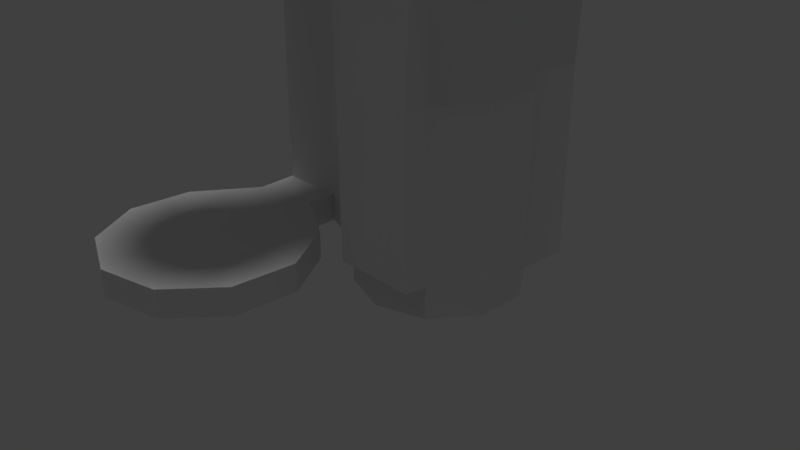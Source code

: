 # Source: coffeeMaker.blend  (saved by Blender 2.78.0; exported with 4.5.12 LTS)
import bpy
from mathutils import Matrix  # noqa: F401  (used for matrix-valued properties, if any)

bpy.ops.wm.read_factory_settings(use_empty=True)
scene = bpy.context.scene
scene.name = 'Scene'

# ---- collections
col_collection_1 = bpy.data.collections.new('Collection 1'); scene.collection.children.link(col_collection_1)

# ---- materials (node trees are filled in below, after node groups)
mat_makercolor = bpy.data.materials.new('MakerColor')
mat_makercolor.alpha_threshold = 0.0
mat_makercolor.use_transparent_shadow = False
mat_makercolor.roughness = 0.5

# ---- material node trees

# ---- world
world_world = bpy.data.worlds.new('World'); scene.world = world_world
world_world.color = (0.05088, 0.05088, 0.05088)
world_world.use_sun_shadow = False
world_world.sun_shadow_jitter_overblur = 0.0
world_world.cycles.sampling_method = 'MANUAL'

# ---- cameras
cam_camera = bpy.data.cameras.new('Camera')
cam_camera.clip_end = 100.0
cam_camera.lens = 35.0
cam_camera.sensor_width = 32.0
cam_camera.sensor_height = 18.0
cam_camera.ortho_scale = 7.314
cam_camera.dof.focus_distance = 0.0
cam_camera.dof.aperture_fstop = 128.0

# ---- lights
light_hemi = bpy.data.lights.new('Hemi', 'SUN')
light_hemi.transmission_factor = 0.0
light_hemi.angle = 0.1993
light_hemi.energy = 1.0
light_hemi.shadow_buffer_clip_start = 0.5
light_hemi.shadow_soft_size = 0.1
light_hemi.shadow_cascade_max_distance = 1000.0

# ---- meshes
me_sphere = bpy.data.meshes.new('Sphere')
me_sphere.from_pydata([(0.06796, -4.46, 1.659), (0.06796, -5.039, -0.8924), (0.06796, -5.117, -1.217), (0.06796, -5.173, -1.49), (0.06796, -5.913, -1.459), (0.06796, -5.913, 1.656), (0.922, -4.737, 1.659), (0.8781, -4.645, 0.919), (0.7326, -4.998, -0.127), (0.6557, -5.104, -0.5097), (0.5816, -5.206, -0.8924), (0.5356, -5.269, -1.217), (0.5027, -5.315, -1.49), (1.45, -5.464, 1.659), (1.342, -5.284, 0.919), (1.143, -5.563, -0.127), (1.019, -5.604, -0.5097), (0.899, -5.643, -0.8924), (0.8246, -5.667, -1.217), (0.7714, -5.684, -1.49), (1.45, -6.362, 1.659), (1.387, -6.342, 0.8824), (1.143, -6.262, -0.127), (1.019, -6.222, -0.5097), (0.899, -6.183, -0.8924), (0.8246, -6.159, -1.217), (0.7714, -6.141, -1.49), (0.922, -7.088, 1.659), (0.8832, -7.035, 0.8824), (0.7326, -6.828, -0.127), (0.6557, -6.722, -0.5097), (0.5816, -6.62, -0.8924), (0.5356, -6.557, -1.217), (0.5027, -6.511, -1.49), (0.06796, -7.366, 1.659), (0.06796, -7.3, 0.8824), (0.06796, -7.044, -0.127), (0.06796, -6.913, -0.5097), (0.06796, -6.787, -0.8924), (0.06796, -6.708, -1.217), (0.06796, -6.653, -1.49), (-0.7861, -7.088, 1.659), (-0.7473, -7.035, 0.8824), (-0.5967, -6.828, -0.127), (-0.5198, -6.722, -0.5097), (-0.4456, -6.62, -0.8924), (-0.3997, -6.557, -1.217), (-0.3668, -6.511, -1.49), (-1.314, -6.362, 1.659), (-1.251, -6.342, 0.8824), (-1.007, -6.262, -0.127), (-0.8831, -6.222, -0.5097), (-0.7631, -6.183, -0.8924), (-0.6887, -6.159, -1.217), (-0.6355, -6.141, -1.49), (-1.314, -5.464, 1.659), (-1.251, -5.484, 0.8824), (-1.007, -5.563, -0.127), (-0.8831, -5.604, -0.5097), (-0.7631, -5.643, -0.8924), (-0.6887, -5.667, -1.217), (-0.6355, -5.684, -1.49), (-0.7861, -4.737, 1.659), (-0.7473, -4.791, 0.8824), (-0.5967, -4.998, -0.127), (-0.5198, -5.104, -0.5097), (-0.4456, -5.206, -0.8924), (-0.3997, -5.269, -1.217), (-0.3668, -5.315, -1.49), (0.06796, -4.526, 0.8824), (0.06796, -4.782, -0.127), (0.06796, -4.913, -0.5097), (1.985, -2.97, 0.9555), (1.985, -3.09, -2.228), (1.985, -3.155, -5.829), (1.985, -4.139, 0.9625), (2.672, -3.193, 0.9555), (2.645, -3.229, -0.2342), (2.602, -3.29, -1.187), (2.572, -3.33, -2.1), (2.601, -3.29, -2.228), (2.561, -3.345, -3.5), (2.563, -3.343, -5.829), (3.096, -3.778, 0.9555), (3.054, -3.792, -0.2342), (2.983, -3.815, -1.187), (2.936, -3.83, -2.1), (2.983, -3.815, -2.228), (2.918, -3.836, -3.5), (2.92, -3.835, -5.829), (3.096, -4.5, 0.9555), (3.054, -4.486, -0.2342), (2.983, -4.463, -1.187), (2.936, -4.448, -2.1), (2.983, -4.463, -2.228), (2.918, -4.442, -3.5), (2.92, -4.443, -5.829), (2.672, -5.085, 0.9555), (2.645, -5.049, -0.2342), (2.602, -4.988, -1.187), (2.572, -4.948, -2.1), (2.601, -4.988, -2.228), (2.561, -4.933, -3.5), (2.563, -4.935, -5.829), (1.985, -5.308, 0.9555), (1.985, -5.263, -0.2342), (1.985, -5.189, -1.187), (1.985, -5.139, -2.1), (1.985, -5.188, -2.228), (1.985, -5.123, -5.829), (1.324, -5.049, -0.2342), (1.367, -4.988, -1.187), (1.397, -4.948, -2.1), (1.368, -4.988, -2.228), (1.408, -4.933, -3.5), (1.406, -4.935, -5.829), (0.9152, -4.486, -0.2342), (0.9861, -4.463, -1.187), (1.033, -4.448, -2.1), (0.9865, -4.463, -2.228), (1.052, -4.442, -3.5), (1.049, -4.443, -5.829), (0.8729, -3.778, 0.9555), (0.9152, -3.792, -0.2342), (0.9861, -3.815, -1.187), (1.033, -3.83, -2.1), (0.9865, -3.815, -2.228), (1.052, -3.836, -3.5), (1.049, -3.835, -5.829), (1.298, -3.193, 0.9555), (1.324, -3.229, -0.2342), (1.367, -3.29, -1.187), (1.397, -3.33, -2.1), (1.368, -3.29, -2.228), (1.408, -3.345, -3.5), (1.406, -3.343, -5.829), (1.985, -3.015, -0.2342), (1.985, -3.089, -1.187), (1.985, -3.139, -2.1), (1.985, -2.638, -2.235), (1.985, -2.682, -3.533), (1.985, -2.655, -5.862), (2.601, -2.679, -2.212), (2.561, -2.686, -3.533), (2.563, -2.659, -5.862), (1.368, -2.679, -2.253), (1.408, -2.686, -3.533), (1.406, -2.671, -5.862), (0.08178, -3.695, 1.684), (-0.7723, -3.694, 1.684), (-0.7335, -4.076, 0.9077), (0.08178, -4.042, 0.9077), (0.07586, -3.446, 1.608), (-0.7782, -3.446, 1.608), (-0.7476, -3.077, 0.8908), (0.0677, -3.043, 0.8908), (0.07324, -3.316, 1.494), (-0.7808, -3.316, 1.494), (-0.7297, -4.166, -5.45), (0.06985, -3.094, -2.146), (0.07135, -3.222, 1.385), (-0.7827, -3.222, 1.385), (0.08554, -4.132, -5.45), (-0.7454, -3.128, -2.146), (0.06994, -3.136, 1.273), (-0.7841, -3.136, 1.273), (-0.7438, -3.166, -5.467), (0.08393, -4.093, -2.13), (0.0677, -3.066, 1.127), (-0.7864, -3.066, 1.127), (0.8389, -3.121, -5.467), (-0.7313, -4.127, -2.13), (-0.7295, -4.172, -5.818), (0.0858, -4.138, -5.818), (-0.7436, -3.173, -5.835), (0.8392, -3.128, -5.834), (0.04897, -2.595, -2.154), (-0.7663, -2.629, -2.154), (-0.7647, -2.667, -5.474), (0.05057, -2.633, -5.474), (-0.7644, -2.674, -5.842), (0.05083, -2.64, -5.842), (-0.6864, -4.684, -5.441), (0.1117, -4.514, -5.441), (-0.6851, -4.69, -5.809), (0.113, -4.52, -5.809), (0.05955, -5.135, -5.446), (0.5135, -5.316, -5.446), (0.8252, -4.94, -5.433), (0.8252, -4.94, -5.785), (0.7748, -5.728, -5.446), (1.248, -5.607, -5.433), (1.248, -5.607, -5.785), (0.7437, -6.216, -5.446), (1.198, -6.396, -5.433), (1.198, -6.396, -5.785), (0.4321, -6.592, -5.446), (0.6934, -7.004, -5.433), (0.6934, -7.004, -5.785), (0.009214, -5.924, -5.438), (-0.04112, -6.713, -5.446), (-0.07222, -7.2, -5.433), (-0.07222, -7.2, -5.785), (-0.4951, -6.532, -5.446), (-0.8067, -6.909, -5.433), (-0.8067, -6.909, -5.785), (-0.7564, -6.12, -5.446), (-1.23, -6.241, -5.433), (-1.23, -6.241, -5.785), (-0.7253, -5.632, -5.446), (-1.179, -5.452, -5.433), (-1.179, -5.452, -5.785), (-0.4136, -5.256, -5.446), (2.562, -3.344, -5.449), (1.407, -3.344, -5.449), (0.06852, -3.062, -0.2715), (-0.7327, -4.096, -0.2546), (1.407, -2.674, -5.482), (0.8492, -3.684, 1.685), (2.92, -3.835, -5.449), (2.92, -4.443, -5.449), (2.562, -4.934, -5.449), (1.985, -5.122, -5.449), (1.407, -4.934, -5.449), (1.049, -4.443, -5.449), (1.049, -3.835, -5.449), (1.985, -2.659, -5.482), (2.562, -2.663, -5.482), (0.08261, -4.062, -0.2546), (0.8433, -3.435, 1.608), (0.974, -4.467, -1.164), (0.8407, -3.305, 1.494), (0.8388, -3.211, 1.385), (0.06918, -3.078, -1.206), (0.8374, -3.125, 1.273), (0.8352, -3.055, 1.127), (-0.732, -4.112, -1.189), (0.08327, -4.077, -1.189), (-0.7307, -4.143, -3.47), (-0.7468, -3.096, -0.2715), (0.08458, -4.109, -3.47), (-0.7454, -3.13, -2.268), (-0.7313, -4.129, -2.251), (0.06991, -3.095, -2.268), (0.08399, -4.095, -2.251), (-0.7662, -2.631, -2.275), (0.04903, -2.596, -2.275), (1.369, -3.292, -2.346), (1.369, -2.679, -2.372), (-0.7461, -3.112, -1.206), (1.166, -3.226, -3.462), (-0.7448, -3.144, -3.487), (-0.7657, -2.645, -3.494), (0.04961, -2.61, -3.494), (1.383, -3.312, -3.528), (2.54, -5.178, -2.232), (2.515, -5.18, -3.504), (1.985, -5.173, -2.232), (1.985, -5.18, -3.504), (1.47, -5.179, -2.232), (1.502, -5.182, -3.504), (2.512, -5.18, -5.453), (1.985, -5.178, -5.453), (1.518, -5.179, -5.453)], [], [(3, 2, 11, 12), (1, 71, 9, 10), (70, 69, 7, 8), (0, 5, 6), (4, 3, 12), (2, 1, 10, 11), (71, 70, 8, 9), (69, 0, 6, 7), (6, 5, 13), (4, 12, 19), (11, 10, 17, 18), (9, 8, 15, 16), (7, 6, 13, 14), (12, 11, 18, 19), (10, 9, 16, 17), (8, 7, 14, 15), (18, 17, 24, 25), (16, 15, 22, 23), (14, 13, 20, 21), (19, 18, 25, 26), (17, 16, 23, 24), (15, 14, 21, 22), (13, 5, 20), (4, 19, 26), (26, 25, 32, 33), (24, 23, 30, 31), (22, 21, 28, 29), (20, 5, 27), (4, 26, 33), (25, 24, 31, 32), (23, 22, 29, 30), (21, 20, 27, 28), (31, 30, 37, 38), (29, 28, 35, 36), (27, 5, 34), (4, 33, 40), (32, 31, 38, 39), (30, 29, 36, 37), (28, 27, 34, 35), (33, 32, 39, 40), (4, 40, 47), (39, 38, 45, 46), (37, 36, 43, 44), (35, 34, 41, 42), (40, 39, 46, 47), (38, 37, 44, 45), (36, 35, 42, 43), (34, 5, 41), (44, 43, 50, 51), (42, 41, 48, 49), (47, 46, 53, 54), (45, 44, 51, 52), (43, 42, 49, 50), (41, 5, 48), (4, 47, 54), (46, 45, 52, 53), (54, 53, 60, 61), (52, 51, 58, 59), (50, 49, 56, 57), (48, 5, 55), (4, 54, 61), (53, 52, 59, 60), (51, 50, 57, 58), (49, 48, 55, 56), (57, 56, 63, 64), (55, 5, 62), (4, 61, 68), (60, 59, 66, 67), (58, 57, 64, 65), (56, 55, 62, 63), (61, 60, 67, 68), (59, 58, 65, 66), (4, 68, 3), (67, 66, 1, 2), (65, 64, 70, 71), (237, 167, 118, 230), (68, 67, 2, 3), (66, 65, 71, 1), (64, 63, 69, 70), (62, 5, 0), (74, 135, 147, 141), (73, 138, 79, 80), (137, 136, 77, 78), (72, 75, 76), (133, 73, 139, 145), (138, 137, 78, 79), (136, 72, 76, 77), (76, 75, 83), (81, 80, 87, 88), (79, 78, 85, 86), (77, 76, 83, 84), (213, 81, 88, 219), (80, 79, 86, 87), (78, 77, 84, 85), (88, 87, 94, 95), (86, 85, 92, 93), (84, 83, 90, 91), (219, 88, 95, 220), (87, 86, 93, 94), (85, 84, 91, 92), (83, 75, 90), (220, 95, 102, 221), (94, 93, 100, 101), (92, 91, 98, 99), (90, 75, 97), (95, 94, 101, 102), (93, 92, 99, 100), (91, 90, 97, 98), (101, 100, 107, 108), (99, 98, 105, 106), (97, 75, 104), (223, 222, 262, 263), (100, 99, 106, 107), (98, 97, 104, 105), (113, 114, 260, 259), (108, 113, 259, 257), (107, 106, 111, 112), (105, 104, 14, 110), (222, 221, 261, 262), (108, 107, 112, 113), (106, 105, 110, 111), (104, 75, 14), (112, 111, 117, 118), (110, 14, 7, 116), (223, 114, 120, 224), (113, 112, 118, 119), (111, 110, 116, 117), (14, 75, 7), (114, 113, 119, 120), (224, 120, 127, 225), (119, 118, 125, 126), (117, 116, 123, 124), (7, 75, 122), (120, 119, 126, 127), (118, 117, 124, 125), (116, 7, 122, 123), (124, 123, 130, 131), (122, 75, 129), (127, 126, 133, 134), (125, 124, 131, 132), (123, 122, 129, 130), (225, 127, 134, 214), (126, 125, 132, 133), (213, 82, 144, 227), (132, 131, 137, 138), (130, 129, 72, 136), (214, 134, 146, 217), (133, 132, 138, 73), (131, 130, 136, 137), (129, 75, 72), (226, 140, 143, 227), (140, 139, 142, 143), (146, 145, 139, 140), (217, 146, 140, 226), (73, 80, 142, 139), (134, 133, 145, 146), (82, 74, 141, 144), (80, 81, 143, 142), (149, 148, 152, 153), (69, 63, 150, 151), (63, 62, 149, 150), (62, 0, 148, 149), (173, 175, 121), (236, 249, 163, 171), (155, 168, 235, 129), (150, 149, 153, 154), (154, 157, 161), (154, 153, 157), (153, 152, 156, 157), (249, 233, 159, 163), (161, 160, 164, 165), (157, 156, 160, 161), (168, 164, 234, 235), (160, 156, 231, 232), (162, 173, 121, 224), (237, 236, 171, 167), (164, 160, 232, 234), (154, 161, 165), (154, 169, 168, 155), (154, 165, 169), (165, 164, 168, 169), (156, 152, 229, 231), (158, 166, 174, 172), (240, 238, 158, 162), (241, 163, 177, 245), (238, 251, 166, 158), (173, 172, 174, 175), (176, 159, 133, 145), (159, 233, 131, 133), (173, 162, 183, 185), (252, 253, 179, 178), (178, 179, 181, 180), (174, 166, 178, 180), (175, 174, 180, 181), (175, 181, 147, 135), (163, 159, 176, 177), (183, 182, 184, 185), (172, 173, 185, 184), (158, 172, 184, 182), (162, 158, 182, 183), (212, 199, 186), (182, 212, 186, 183), (185, 183, 188, 189), (186, 199, 187), (183, 186, 187, 188), (189, 188, 191, 192), (187, 199, 190), (188, 187, 190, 191), (192, 191, 194, 195), (190, 199, 193), (191, 190, 193, 194), (195, 194, 197, 198), (193, 199, 196), (194, 193, 196, 197), (198, 197, 201, 202), (196, 199, 200), (197, 196, 200, 201), (202, 201, 204, 205), (200, 199, 203), (201, 200, 203, 204), (205, 204, 207, 208), (203, 199, 206), (204, 203, 206, 207), (208, 207, 210, 211), (206, 199, 209), (207, 206, 209, 210), (211, 210, 182, 184), (209, 199, 212), (210, 209, 212, 182), (214, 135, 147, 217), (254, 214, 217, 146), (170, 175, 135, 214), (250, 170, 214, 254), (246, 176, 145, 248), (181, 179, 217, 147), (147, 217, 226, 141), (141, 226, 227, 144), (6, 7, 122, 218), (81, 213, 227, 143), (128, 225, 214, 135), (121, 224, 225, 128), (115, 223, 224, 121), (109, 222, 223, 115), (103, 221, 222, 109), (96, 220, 221, 103), (89, 219, 220, 96), (82, 213, 219, 89), (229, 129, 231), (218, 122, 129, 229), (131, 230, 118, 133), (231, 129, 232), (234, 129, 235), (232, 129, 234), (250, 120, 224, 170), (170, 224, 121, 175), (243, 159, 133), (240, 162, 224, 120), (69, 151, 122, 7), (215, 155, 129, 130), (152, 148, 218, 229), (148, 0, 6, 218), (233, 215, 130, 131), (129, 122, 116, 130), (151, 150, 216, 228), (154, 155, 215, 239), (150, 154, 239, 216), (151, 228, 116, 122), (167, 244, 119, 118), (250, 243, 133), (133, 118, 119), (253, 246, 248, 146), (159, 243, 247, 133), (133, 247, 248, 145), (177, 176, 246, 245), (171, 163, 241, 242), (251, 241, 245, 252), (167, 171, 242, 244), (130, 116, 230, 131), (228, 216, 236, 237), (239, 215, 233, 249), (216, 239, 249, 236), (228, 237, 230, 116), (166, 251, 252, 178), (179, 253, 146, 217), (244, 240, 120, 119), (133, 119, 120, 250), (243, 250, 254, 247), (247, 254, 146, 248), (245, 246, 253, 252), (242, 241, 251, 238), (244, 242, 238, 240), (256, 255, 257, 258), (261, 256, 258, 262), (258, 257, 259, 260), (262, 258, 260, 263), (114, 223, 263, 260), (221, 102, 256, 261), (101, 108, 257, 255), (102, 101, 255, 256)])
_uv = me_sphere.uv_layers.new(name='UVMap')
_uv.uv.foreach_set('vector', [0.8829, 0.5801, 0.9013, 0.5808, 0.8903, 0.6146, 0.8759, 0.6031, 0.5917, 0.7889, 0.6054, 0.793, 0.5921, 0.814, 0.5833, 0.8025, 0.6238, 0.7985, 0.6946, 0.8213, 0.6585, 0.8868, 0.6039, 0.8299, 0.1415, 0.6464, 0.1414, 0.6464, 0.1413, 0.6464, 0.8439, 0.5808, 0.8829, 0.5801, 0.8759, 0.6031, 0.583, 0.7863, 0.5917, 0.7889, 0.5833, 0.8025, 0.5779, 0.7955, 0.6054, 0.793, 0.6238, 0.7985, 0.6039, 0.8299, 0.5921, 0.814, 0.9117, 0.08092, 0.9565, 0.08041, 0.9565, 0.132, 0.9138, 0.128, 0.1413, 0.6464, 0.1414, 0.6464, 0.1413, 0.6464, 0.8439, 0.5808, 0.8759, 0.6031, 0.8567, 0.6177, 0.5779, 0.7955, 0.5833, 0.8025, 0.5686, 0.8082, 0.5686, 0.7995, 0.5921, 0.814, 0.6039, 0.8299, 0.5683, 0.842, 0.5687, 0.8225, 0.1412, 0.6464, 0.1413, 0.6464, 0.1413, 0.6464, 0.1413, 0.6464, 0.8759, 0.6031, 0.8903, 0.6146, 0.8616, 0.6354, 0.8567, 0.6177, 0.5833, 0.8025, 0.5921, 0.814, 0.5687, 0.8225, 0.5686, 0.8082, 0.6039, 0.8299, 0.6585, 0.8868, 0.5918, 0.9211, 0.5683, 0.842, 0.5686, 0.7995, 0.5686, 0.8082, 0.5536, 0.8039, 0.5587, 0.7969, 0.5687, 0.8225, 0.5683, 0.842, 0.5344, 0.8299, 0.5454, 0.8152, 0.1413, 0.6464, 0.1413, 0.6464, 0.1413, 0.6464, 0.1413, 0.6464, 0.8567, 0.6177, 0.8616, 0.6354, 0.8261, 0.6354, 0.8326, 0.6182, 0.5686, 0.8082, 0.5687, 0.8225, 0.5454, 0.8152, 0.5536, 0.8039, 0.5683, 0.842, 0.5918, 0.9211, 0.4849, 0.8976, 0.5344, 0.8299, 0.1413, 0.6464, 0.1414, 0.6464, 0.1413, 0.6464, 0.8439, 0.5808, 0.8567, 0.6177, 0.8326, 0.6182, 0.8326, 0.6182, 0.8261, 0.6354, 0.7974, 0.6146, 0.8128, 0.6044, 0.5536, 0.8039, 0.5454, 0.8152, 0.5304, 0.7962, 0.5438, 0.7917, 0.5344, 0.8299, 0.4849, 0.8976, 0.4341, 0.8241, 0.5124, 0.8021, 0.1413, 0.6464, 0.1414, 0.6464, 0.1413, 0.6464, 0.8439, 0.5808, 0.8326, 0.6182, 0.8128, 0.6044, 0.5587, 0.7969, 0.5536, 0.8039, 0.5438, 0.7917, 0.5522, 0.7889, 0.5454, 0.8152, 0.5344, 0.8299, 0.5124, 0.8021, 0.5304, 0.7962, 0.1413, 0.6464, 0.1413, 0.6464, 0.1413, 0.6464, 0.1413, 0.6464, 0.5438, 0.7917, 0.5304, 0.7962, 0.5295, 0.7717, 0.5431, 0.7759, 0.5124, 0.8021, 0.4341, 0.8241, 0.4368, 0.7374, 0.5113, 0.7659, 0.1413, 0.6464, 0.1414, 0.6464, 0.1413, 0.6464, 0.8439, 0.5808, 0.8128, 0.6044, 0.8048, 0.5816, 0.5522, 0.7889, 0.5438, 0.7917, 0.5431, 0.7759, 0.5515, 0.7786, 0.5304, 0.7962, 0.5124, 0.8021, 0.5113, 0.7659, 0.5295, 0.7717, 0.1413, 0.6464, 0.1413, 0.6464, 0.1413, 0.6464, 0.1413, 0.6464, 0.8128, 0.6044, 0.7974, 0.6146, 0.7865, 0.5808, 0.8048, 0.5816, 0.8439, 0.5808, 0.8048, 0.5816, 0.8118, 0.5585, 0.5515, 0.7786, 0.5431, 0.7759, 0.5516, 0.7627, 0.5569, 0.7697, 0.5295, 0.7717, 0.5113, 0.7659, 0.5319, 0.7361, 0.5431, 0.7514, 0.1413, 0.6464, 0.1413, 0.6464, 0.1413, 0.6464, 0.1413, 0.6464, 0.8048, 0.5816, 0.7865, 0.5808, 0.7974, 0.5471, 0.8118, 0.5585, 0.5431, 0.7759, 0.5295, 0.7717, 0.5431, 0.7514, 0.5516, 0.7627, 0.5113, 0.7659, 0.4368, 0.7374, 0.4892, 0.6701, 0.5319, 0.7361, 0.1413, 0.6464, 0.1414, 0.6464, 0.1413, 0.6464, 0.5431, 0.7514, 0.5319, 0.7361, 0.5659, 0.7241, 0.5659, 0.743, 0.1413, 0.6464, 0.1413, 0.6464, 0.1414, 0.6464, 0.1413, 0.6464, 0.8118, 0.5585, 0.7974, 0.5471, 0.8261, 0.5262, 0.8311, 0.544, 0.5516, 0.7627, 0.5431, 0.7514, 0.5659, 0.743, 0.5662, 0.757, 0.5319, 0.7361, 0.4892, 0.6701, 0.5698, 0.6467, 0.5659, 0.7241, 0.1413, 0.6464, 0.1414, 0.6464, 0.1414, 0.6464, 0.8439, 0.5808, 0.8118, 0.5585, 0.8311, 0.544, 0.5569, 0.7697, 0.5516, 0.7627, 0.5662, 0.757, 0.5664, 0.7657, 0.8311, 0.544, 0.8261, 0.5262, 0.8616, 0.5262, 0.8552, 0.5435, 0.5662, 0.757, 0.5659, 0.743, 0.5893, 0.7495, 0.5812, 0.761, 0.5659, 0.7241, 0.5698, 0.6467, 0.6479, 0.6744, 0.6002, 0.7343, 0.1414, 0.6464, 0.1414, 0.6464, 0.1414, 0.6464, 0.8439, 0.5808, 0.8311, 0.544, 0.8552, 0.5435, 0.5664, 0.7657, 0.5662, 0.757, 0.5812, 0.761, 0.5762, 0.768, 0.5659, 0.743, 0.5659, 0.7241, 0.6002, 0.7343, 0.5893, 0.7495, 0.1413, 0.6464, 0.1414, 0.6464, 0.1414, 0.6464, 0.1413, 0.6464, 0.6002, 0.7343, 0.6479, 0.6744, 0.6946, 0.7413, 0.6221, 0.7625, 0.1414, 0.6464, 0.1414, 0.6464, 0.1414, 0.6465, 0.8439, 0.5808, 0.8552, 0.5435, 0.875, 0.5573, 0.5762, 0.768, 0.5812, 0.761, 0.591, 0.7732, 0.5827, 0.7758, 0.5893, 0.7495, 0.6002, 0.7343, 0.6221, 0.7625, 0.6043, 0.7686, 0.1413, 0.6464, 0.1414, 0.6464, 0.1414, 0.6465, 0.1413, 0.6465, 0.8552, 0.5435, 0.8616, 0.5262, 0.8903, 0.5471, 0.875, 0.5573, 0.5812, 0.761, 0.5893, 0.7495, 0.6043, 0.7686, 0.591, 0.7732, 0.8439, 0.5808, 0.875, 0.5573, 0.8829, 0.5801, 0.5827, 0.7758, 0.591, 0.7732, 0.5917, 0.7889, 0.583, 0.7863, 0.6043, 0.7686, 0.6221, 0.7625, 0.6238, 0.7985, 0.6054, 0.793, 0.1301, 0.6548, 0.1103, 0.6778, 0.04742, 0.6063, 0.1258, 0.6393, 0.875, 0.5573, 0.8903, 0.5471, 0.9013, 0.5808, 0.8829, 0.5801, 0.591, 0.7732, 0.6043, 0.7686, 0.6054, 0.793, 0.5917, 0.7889, 0.6221, 0.7625, 0.6946, 0.7413, 0.6946, 0.8213, 0.6238, 0.7985, 0.1414, 0.6465, 0.1414, 0.6464, 0.1415, 0.6464, 0.9383, 0.8728, 0.9599, 0.8411, 0.9859, 0.8746, 0.9593, 0.8958, 0.6951, 0.1932, 0.6933, 0.2022, 0.6508, 0.1924, 0.6519, 0.1828, 0.7335, 0.4646, 0.7167, 0.5164, 0.6844, 0.5035, 0.6962, 0.4549, 0.6868, 0.5599, 0.6406, 0.5799, 0.6669, 0.5439, 0.7373, 0.2002, 0.6951, 0.1932, 0.6998, 0.1686, 0.7223, 0.1714, 0.7471, 0.4085, 0.7335, 0.4646, 0.6962, 0.4549, 0.7076, 0.3986, 0.7167, 0.5164, 0.6868, 0.5599, 0.6669, 0.5439, 0.6844, 0.5035, 0.6669, 0.5439, 0.6406, 0.5799, 0.6475, 0.5376, 0.9304, 0.7631, 0.9329, 0.84, 0.8938, 0.8406, 0.8943, 0.7641, 0.7076, 0.3986, 0.6962, 0.4549, 0.6593, 0.4484, 0.6662, 0.3905, 0.6844, 0.5035, 0.6669, 0.5439, 0.6475, 0.5376, 0.654, 0.4968, 0.9252, 0.6478, 0.9304, 0.7631, 0.8943, 0.7641, 0.8892, 0.6494, 0.6519, 0.1828, 0.6508, 0.1924, 0.607, 0.1922, 0.606, 0.1826, 0.6962, 0.4549, 0.6844, 0.5035, 0.654, 0.4968, 0.6593, 0.4484, 0.8943, 0.7641, 0.8938, 0.8406, 0.8547, 0.8395, 0.8589, 0.7642, 0.6662, 0.3905, 0.6593, 0.4484, 0.6214, 0.4463, 0.6225, 0.3859, 0.654, 0.4968, 0.6475, 0.5376, 0.6282, 0.5386, 0.6235, 0.4963, 0.8892, 0.6494, 0.8943, 0.7641, 0.8589, 0.7642, 0.8535, 0.6511, 0.606, 0.1826, 0.607, 0.1922, 0.5644, 0.2017, 0.5612, 0.1925, 0.6593, 0.4484, 0.654, 0.4968, 0.6235, 0.4963, 0.6214, 0.4463, 0.6475, 0.5376, 0.6406, 0.5799, 0.6282, 0.5386, 0.8535, 0.6511, 0.8589, 0.7642, 0.8249, 0.7635, 0.8179, 0.653, 0.5612, 0.1925, 0.5644, 0.2017, 0.5248, 0.2203, 0.5198, 0.2121, 0.6214, 0.4463, 0.6235, 0.4963, 0.5913, 0.5022, 0.5817, 0.449, 0.6282, 0.5386, 0.6406, 0.5799, 0.6088, 0.5472, 0.8589, 0.7642, 0.8547, 0.8395, 0.8155, 0.8358, 0.8249, 0.7635, 0.6225, 0.3859, 0.6214, 0.4463, 0.5817, 0.449, 0.5767, 0.3859, 0.6235, 0.4963, 0.6282, 0.5386, 0.6088, 0.5472, 0.5913, 0.5022, 0.5198, 0.2121, 0.5248, 0.2203, 0.4904, 0.2472, 0.4836, 0.2403, 0.5817, 0.449, 0.5913, 0.5022, 0.5551, 0.5155, 0.5395, 0.4564, 0.6088, 0.5472, 0.6406, 0.5799, 0.5893, 0.567, 0.7407, 0.6498, 0.7797, 0.6523, 0.7796, 0.6561, 0.7551, 0.6602, 0.5767, 0.3859, 0.5817, 0.449, 0.5395, 0.4564, 0.5296, 0.3905, 0.5913, 0.5022, 0.6088, 0.5472, 0.5893, 0.567, 0.5551, 0.5155, 0.7398, 0.8371, 0.7306, 0.763, 0.747, 0.7625, 0.7505, 0.8291, 0.778, 0.8343, 0.7398, 0.8371, 0.7505, 0.8291, 0.778, 0.8333, 0.5296, 0.3905, 0.5395, 0.4564, 0.4947, 0.4668, 0.4819, 0.3983, 0.5551, 0.5155, 0.5893, 0.567, 0.5634, 0.6039, 0.5143, 0.5331, 0.7797, 0.6523, 0.8179, 0.653, 0.8046, 0.6625, 0.7796, 0.6561, 0.4836, 0.2403, 0.4904, 0.2472, 0.4627, 0.2811, 0.4546, 0.2758, 0.5395, 0.4564, 0.5551, 0.5155, 0.5143, 0.5331, 0.4947, 0.4668, 0.5893, 0.567, 0.6406, 0.5799, 0.5634, 0.6039, 0.4819, 0.3983, 0.4947, 0.4668, 0.4468, 0.4781, 0.4341, 0.4071, 0.5143, 0.5331, 0.5634, 0.6039, 0.5081, 0.6286, 0.466, 0.5499, 0.7407, 0.6498, 0.7306, 0.763, 0.6951, 0.7637, 0.7043, 0.6467, 0.4546, 0.2758, 0.4627, 0.2811, 0.4432, 0.3202, 0.4341, 0.3168, 0.4947, 0.4668, 0.5143, 0.5331, 0.466, 0.5499, 0.4468, 0.4781, 0.5634, 0.6039, 0.6406, 0.5799, 0.6069, 0.6462, 0.7306, 0.763, 0.7398, 0.8371, 0.7007, 0.8406, 0.6951, 0.7637, 0.8999, 0.06837, 0.842, 0.1728, 0.8102, 0.155, 0.8673, 0.05033, 0.8049, 0.2392, 0.7998, 0.2459, 0.7684, 0.2263, 0.7722, 0.2196, 0.7744, 0.2931, 0.7496, 0.3432, 0.7137, 0.3243, 0.7411, 0.275, 0.6069, 0.6462, 0.6406, 0.5799, 0.6745, 0.6426, 0.842, 0.1728, 0.8049, 0.2392, 0.7722, 0.2196, 0.8102, 0.155, 0.7998, 0.2459, 0.7744, 0.2931, 0.7411, 0.275, 0.7684, 0.2263, 0.9117, 0.0002587, 0.9535, 0.05257, 0.9117, 0.07989, 0.7137, 0.3243, 0.7411, 0.275, 0.7137, 0.3243, 0.6782, 0.3042, 0.7073, 0.2558, 0.6745, 0.6426, 0.6406, 0.5799, 0.7092, 0.5995, 0.8102, 0.155, 0.7722, 0.2196, 0.7373, 0.2002, 0.7783, 0.137, 0.7684, 0.2263, 0.7411, 0.275, 0.7073, 0.2558, 0.7347, 0.2084, 0.7137, 0.3243, 0.6803, 0.3854, 0.6434, 0.3647, 0.6782, 0.3042, 0.8673, 0.05033, 0.8102, 0.155, 0.7783, 0.137, 0.8347, 0.03232, 0.7722, 0.2196, 0.7684, 0.2263, 0.7347, 0.2084, 0.7373, 0.2002, 0.9013, 0.9203, 0.9073, 0.8989, 0.938, 0.9087, 0.9403, 0.9293, 0.786, 0.4182, 0.7725, 0.4759, 0.7335, 0.4646, 0.7471, 0.4085, 0.7539, 0.5349, 0.7092, 0.5995, 0.6868, 0.5599, 0.7167, 0.5164, 0.8347, 0.03232, 0.7783, 0.137, 0.7419, 0.117, 0.7992, 0.0106, 0.7373, 0.2002, 0.7347, 0.2084, 0.6933, 0.2022, 0.6951, 0.1932, 0.7725, 0.4759, 0.7539, 0.5349, 0.7167, 0.5164, 0.7335, 0.4646, 0.7092, 0.5995, 0.6406, 0.5799, 0.6868, 0.5599, 0.7179, 0.00247, 0.7085, 0.1109, 0.678, 0.1083, 0.6853, 0.0002587, 0.7085, 0.1109, 0.6998, 0.1686, 0.6788, 0.1648, 0.678, 0.1083, 0.7419, 0.117, 0.7223, 0.1714, 0.6998, 0.1686, 0.7085, 0.1109, 0.7511, 0.005173, 0.7419, 0.117, 0.7085, 0.1109, 0.7179, 0.00247, 0.6951, 0.1932, 0.6519, 0.1828, 0.6788, 0.1648, 0.6998, 0.1686, 0.7783, 0.137, 0.7373, 0.2002, 0.7223, 0.1714, 0.7419, 0.117, 0.9073, 0.8989, 0.9383, 0.8728, 0.9593, 0.8958, 0.938, 0.9087, 0.6519, 0.1828, 0.6419, 0.1112, 0.678, 0.1083, 0.6788, 0.1648, 0.1417, 0.6465, 0.1416, 0.6463, 0.1417, 0.6462, 0.1418, 0.6465, 0.1411, 0.6465, 0.1413, 0.6465, 0.1414, 0.647, 0.1408, 0.6465, 0.1413, 0.6465, 0.1414, 0.6465, 0.1417, 0.6465, 0.1414, 0.647, 0.1414, 0.6465, 0.1415, 0.6464, 0.1416, 0.6463, 0.1417, 0.6465, 0.09485, 0.1308, 0.2477, 0.225, 0.09166, 0.2283, 0.1407, 0.6591, 0.1518, 0.6533, 0.1732, 0.6678, 0.1419, 0.683, 0.1424, 0.6457, 0.1422, 0.6459, 0.1418, 0.6456, 0.1416, 0.6452, 0.1414, 0.647, 0.1417, 0.6465, 0.1418, 0.6465, 0.1424, 0.6465, 0.1424, 0.6465, 0.1419, 0.6465, 0.142, 0.6464, 0.1424, 0.6465, 0.1418, 0.6465, 0.1419, 0.6465, 0.1418, 0.6465, 0.1417, 0.6462, 0.1418, 0.6461, 0.1419, 0.6465, 0.1518, 0.6533, 0.1538, 0.6438, 0.1719, 0.6407, 0.1732, 0.6678, 0.142, 0.6464, 0.1419, 0.646, 0.142, 0.646, 0.1421, 0.6464, 0.1419, 0.6465, 0.1418, 0.6461, 0.1419, 0.646, 0.142, 0.6464, 0.1422, 0.6459, 0.142, 0.646, 0.1417, 0.6457, 0.1418, 0.6456, 0.1419, 0.646, 0.1418, 0.6461, 0.1415, 0.6459, 0.1416, 0.6458, 0.05973, 0.1512, 0.09485, 0.1308, 0.09166, 0.2283, 0.06721, 0.229, 0.1301, 0.6548, 0.1407, 0.6591, 0.1419, 0.683, 0.1103, 0.6778, 0.142, 0.646, 0.1419, 0.646, 0.1416, 0.6458, 0.1417, 0.6457, 0.1424, 0.6465, 0.142, 0.6464, 0.1421, 0.6464, 0.1424, 0.6465, 0.1422, 0.6464, 0.1422, 0.6459, 0.1424, 0.6457, 0.1424, 0.6465, 0.1421, 0.6464, 0.1422, 0.6464, 0.1421, 0.6464, 0.142, 0.646, 0.1422, 0.6459, 0.1422, 0.6464, 0.1418, 0.6461, 0.1417, 0.6462, 0.1415, 0.646, 0.1415, 0.6459, 0.1278, 0.01165, 0.2103, 0.02286, 0.2048, 0.05559, 0.1217, 0.04363, 0.1007, 0.7624, 0.1593, 0.7473, 0.2453, 0.8881, 0.171, 0.9288, 0.1753, 0.6718, 0.1732, 0.6678, 0.1852, 0.6615, 0.1881, 0.6634, 0.1593, 0.7473, 0.2115, 0.7151, 0.3204, 0.8191, 0.2453, 0.8881, 0.09485, 0.1308, 0.1217, 0.04363, 0.2048, 0.05559, 0.2477, 0.225, 0.1895, 0.6403, 0.1719, 0.6407, 0.1602, 0.5885, 0.1833, 0.6015, 0.1719, 0.6407, 0.1538, 0.6438, 0.1436, 0.631, 0.1594, 0.5915, 0.09485, 0.1308, 0.05973, 0.1512, 0.03725, 0.1257, 0.0618, 0.1043, 0.2305, 0.694, 0.2517, 0.6509, 0.3862, 0.7208, 0.3481, 0.7851, 0.2529, 0.03324, 0.2924, 0.08954, 0.2602, 0.1079, 0.2389, 0.05466, 0.2048, 0.05559, 0.2103, 0.02286, 0.2529, 0.03324, 0.2389, 0.05466, 0.2477, 0.225, 0.2048, 0.05559, 0.2389, 0.05466, 0.2602, 0.1079, 0.2477, 0.225, 0.2602, 0.1079, 0.3331, 0.2342, 0.3038, 0.2734, 0.1732, 0.6678, 0.1719, 0.6407, 0.1895, 0.6403, 0.1852, 0.6615, 0.02908, 0.09824, 0.04259, 0.02564, 0.0753, 0.03172, 0.0618, 0.1043, 0.1217, 0.04363, 0.09485, 0.1308, 0.0618, 0.1043, 0.0753, 0.03172, 0.1278, 0.01165, 0.1217, 0.04363, 0.0753, 0.03172, 0.08334, 0.0002587, 0.171, 0.9288, 0.2453, 0.8881, 0.2692, 0.9365, 0.1892, 0.9642, 0.8967, 0.4825, 0.86, 0.4558, 0.9054, 0.4558, 0.9286, 0.5003, 0.8967, 0.4825, 0.9054, 0.4558, 0.9412, 0.4551, 0.4181, 0.9647, 0.4184, 0.9858, 0.3707, 0.9863, 0.3707, 0.9661, 0.9054, 0.4558, 0.86, 0.4558, 0.8967, 0.4291, 0.9412, 0.4551, 0.9054, 0.4558, 0.8967, 0.4291, 0.9194, 0.4126, 0.3707, 0.9661, 0.3707, 0.9863, 0.3252, 0.9863, 0.3252, 0.9661, 0.8967, 0.4291, 0.86, 0.4558, 0.874, 0.4126, 0.9194, 0.4126, 0.8967, 0.4291, 0.874, 0.4126, 0.8827, 0.3859, 0.3252, 0.9661, 0.3252, 0.9863, 0.2798, 0.9863, 0.2798, 0.9661, 0.874, 0.4126, 0.86, 0.4558, 0.8459, 0.4126, 0.8827, 0.3859, 0.874, 0.4126, 0.8459, 0.4126, 0.8373, 0.3859, 0.2798, 0.9661, 0.2798, 0.9863, 0.2344, 0.9863, 0.2344, 0.9661, 0.8459, 0.4126, 0.86, 0.4558, 0.8232, 0.4291, 0.8373, 0.3859, 0.8459, 0.4126, 0.8232, 0.4291, 0.8005, 0.4126, 0.2344, 0.9661, 0.2344, 0.9863, 0.189, 0.9863, 0.189, 0.9661, 0.8232, 0.4291, 0.86, 0.4558, 0.8146, 0.4558, 0.8005, 0.4126, 0.8232, 0.4291, 0.8146, 0.4558, 0.7865, 0.4558, 0.189, 0.9661, 0.189, 0.9863, 0.1436, 0.9863, 0.1436, 0.9661, 0.8146, 0.4558, 0.86, 0.4558, 0.8232, 0.4825, 0.7865, 0.4558, 0.8146, 0.4558, 0.8232, 0.4825, 0.8005, 0.499, 0.1436, 0.9661, 0.1436, 0.9863, 0.09813, 0.9863, 0.09813, 0.9661, 0.8232, 0.4825, 0.86, 0.4558, 0.8459, 0.499, 0.8005, 0.499, 0.8232, 0.4825, 0.8459, 0.499, 0.8373, 0.5257, 0.09813, 0.9661, 0.09813, 0.9863, 0.05271, 0.9863, 0.05271, 0.9661, 0.8459, 0.499, 0.86, 0.4558, 0.874, 0.499, 0.8373, 0.5257, 0.8459, 0.499, 0.874, 0.499, 0.8827, 0.5257, 0.05271, 0.9661, 0.05271, 0.9863, 0.0002587, 0.9858, 0.0005126, 0.9647, 0.874, 0.499, 0.86, 0.4558, 0.8967, 0.4825, 0.8827, 0.5257, 0.874, 0.499, 0.8967, 0.4825, 0.9286, 0.5003, 0.9018, 0.6217, 0.9029, 0.5999, 0.9415, 0.5999, 0.9403, 0.6217, 0.1992, 0.4912, 0.2829, 0.3038, 0.3534, 0.3323, 0.2568, 0.5306, 0.2318, 0.269, 0.2477, 0.225, 0.3038, 0.2734, 0.2829, 0.3038, 0.1746, 0.4906, 0.2318, 0.269, 0.2829, 0.3038, 0.1992, 0.4912, 0.1935, 0.6399, 0.1895, 0.6403, 0.1833, 0.6015, 0.1871, 0.5983, 0.2602, 0.1079, 0.2924, 0.08954, 0.3676, 0.2128, 0.3331, 0.2342, 0.9859, 0.8746, 0.9997, 0.8935, 0.9705, 0.914, 0.9593, 0.8958, 0.9593, 0.8958, 0.9705, 0.914, 0.9403, 0.9293, 0.938, 0.9087, 0.1413, 0.6464, 0.1412, 0.6464, 0.1409, 0.6458, 0.1413, 0.6463, 0.6419, 0.1112, 0.6467, 0.0002589, 0.6853, 0.0002587, 0.678, 0.1083, 0.8786, 0.02995, 0.8673, 0.05033, 0.8347, 0.03232, 0.846, 0.01192, 0.9112, 0.048, 0.8999, 0.06837, 0.8673, 0.05033, 0.8786, 0.02995, 0.7354, 0.8507, 0.7295, 0.8721, 0.6951, 0.8626, 0.7011, 0.8411, 0.7698, 0.8602, 0.7638, 0.8817, 0.7295, 0.8721, 0.7354, 0.8507, 0.8042, 0.8699, 0.7982, 0.8914, 0.7638, 0.8817, 0.7698, 0.8602, 0.8386, 0.8795, 0.8326, 0.901, 0.7982, 0.8914, 0.8042, 0.8699, 0.873, 0.8892, 0.8669, 0.9106, 0.8326, 0.901, 0.8386, 0.8795, 0.9073, 0.8989, 0.9013, 0.9203, 0.8669, 0.9106, 0.873, 0.8892, 0.1415, 0.646, 0.1416, 0.6452, 0.1415, 0.6459, 0.1413, 0.6463, 0.1409, 0.6458, 0.1416, 0.6452, 0.1415, 0.646, 0.1436, 0.631, 0.1258, 0.6393, 0.04742, 0.6063, 0.1594, 0.5915, 0.1415, 0.6459, 0.1416, 0.6452, 0.1416, 0.6458, 0.1417, 0.6457, 0.1416, 0.6452, 0.1418, 0.6456, 0.1416, 0.6458, 0.1416, 0.6452, 0.1417, 0.6457, 0.1746, 0.4906, 0.05711, 0.4693, 0.09094, 0.2676, 0.2318, 0.269, 0.2318, 0.269, 0.09094, 0.2676, 0.09166, 0.2283, 0.2477, 0.225, 0.1612, 0.5434, 0.1611, 0.5529, 0.1594, 0.5915, 0.1007, 0.7624, 0.171, 0.9288, 0.06877, 0.9642, 0.0002587, 0.7676, 0.1411, 0.6465, 0.1408, 0.6465, 0.141, 0.6457, 0.1412, 0.6464, 0.1457, 0.6452, 0.1424, 0.6457, 0.1416, 0.6452, 0.1424, 0.6404, 0.1417, 0.6462, 0.1416, 0.6463, 0.1413, 0.6463, 0.1415, 0.646, 0.1416, 0.6463, 0.1415, 0.6464, 0.1413, 0.6464, 0.1413, 0.6463, 0.1538, 0.6438, 0.1457, 0.6452, 0.1424, 0.6404, 0.1436, 0.631, 0.9748, 0.5994, 0.9333, 0.5994, 0.9018, 0.5262, 0.9776, 0.531, 0.1408, 0.6465, 0.1414, 0.647, 0.141, 0.6502, 0.1377, 0.6484, 0.1424, 0.6465, 0.1424, 0.6457, 0.1457, 0.6452, 0.145, 0.6484, 0.1414, 0.647, 0.1424, 0.6465, 0.145, 0.6484, 0.141, 0.6502, 0.1408, 0.6465, 0.1377, 0.6484, 0.1367, 0.6442, 0.141, 0.6457, 0.1103, 0.6778, 0.1072, 0.6834, 0.04013, 0.6194, 0.04742, 0.6063, 0.1746, 0.4906, 0.1612, 0.5434, 0.1594, 0.5915, 0.1594, 0.5915, 0.04742, 0.6063, 0.04479, 0.597, 0.2517, 0.6509, 0.1935, 0.6399, 0.1871, 0.5983, 0.2568, 0.5306, 0.1611, 0.5529, 0.1612, 0.5434, 0.1663, 0.5797, 0.1609, 0.5857, 0.1609, 0.5857, 0.1663, 0.5797, 0.1871, 0.5983, 0.1833, 0.6015, 0.1852, 0.6615, 0.1895, 0.6403, 0.1935, 0.6399, 0.1881, 0.6634, 0.1419, 0.683, 0.1732, 0.6678, 0.1753, 0.6718, 0.1424, 0.6872, 0.2115, 0.7151, 0.1753, 0.6718, 0.1881, 0.6634, 0.2305, 0.694, 0.1103, 0.6778, 0.1419, 0.683, 0.1424, 0.6872, 0.1072, 0.6834, 0.1423, 0.6405, 0.1367, 0.6442, 0.1258, 0.6393, 0.1436, 0.631, 0.1377, 0.6484, 0.141, 0.6502, 0.1407, 0.6591, 0.1301, 0.6548, 0.145, 0.6484, 0.1457, 0.6452, 0.1538, 0.6438, 0.1518, 0.6533, 0.141, 0.6502, 0.145, 0.6484, 0.1518, 0.6533, 0.1407, 0.6591, 0.1377, 0.6484, 0.1301, 0.6548, 0.1258, 0.6393, 0.1367, 0.6442, 0.3204, 0.8191, 0.2115, 0.7151, 0.2305, 0.694, 0.3481, 0.7851, 0.3862, 0.7208, 0.2517, 0.6509, 0.2568, 0.5306, 0.4336, 0.5979, 0.1072, 0.6834, 0.1007, 0.7624, 0.0002587, 0.7676, 0.04013, 0.6194, 0.1594, 0.5915, 0.04479, 0.597, 0.05711, 0.4693, 0.1746, 0.4906, 0.1612, 0.5434, 0.1746, 0.4906, 0.1992, 0.4912, 0.1663, 0.5797, 0.1663, 0.5797, 0.1992, 0.4912, 0.2568, 0.5306, 0.1871, 0.5983, 0.1881, 0.6634, 0.1935, 0.6399, 0.2517, 0.6509, 0.2305, 0.694, 0.1424, 0.6872, 0.1753, 0.6718, 0.2115, 0.7151, 0.1593, 0.7473, 0.1072, 0.6834, 0.1424, 0.6872, 0.1593, 0.7473, 0.1007, 0.7624, 0.8096, 0.7628, 0.806, 0.8281, 0.778, 0.8327, 0.7767, 0.7623, 0.8046, 0.6625, 0.8096, 0.7628, 0.7767, 0.7623, 0.7796, 0.6567, 0.7767, 0.7623, 0.778, 0.8327, 0.7505, 0.8291, 0.747, 0.7625, 0.7796, 0.6567, 0.7767, 0.7623, 0.747, 0.7625, 0.7551, 0.6602, 0.7306, 0.763, 0.7407, 0.6498, 0.7551, 0.6602, 0.747, 0.7625, 0.8179, 0.653, 0.8249, 0.7635, 0.8096, 0.7628, 0.8046, 0.6625, 0.8155, 0.8358, 0.778, 0.8343, 0.778, 0.8333, 0.806, 0.8281, 0.8249, 0.7635, 0.8155, 0.8358, 0.806, 0.8281, 0.8096, 0.7628])
me_sphere.materials.append(mat_makercolor)
me_sphere.use_remesh_preserve_volume = False
me_sphere.use_remesh_preserve_attributes = False
me_sphere.use_mirror_vertex_groups = False
me_sphere.use_paint_bone_selection = False
me_sphere.use_paint_mask = True
me_sphere.update()

# ---- objects
ob_hemi = bpy.data.objects.new('Hemi', light_hemi)
ob_sphere = bpy.data.objects.new('Sphere', me_sphere)
ob_camera = bpy.data.objects.new('Camera', cam_camera)

# ---- transforms, parenting, visibility, modifiers, constraints
ob_hemi.location = (1.744, -1.335, 11.01)
ob_hemi.lineart.crease_threshold = 0.0
ob_sphere.location = (-0.5478, 3.949, 6.205)
ob_sphere.lineart.crease_threshold = 0.0
ob_camera.location = (7.481, -6.508, 5.344)
ob_camera.rotation_euler = (1.109, 0.0, 0.8149)
ob_camera.lock_rotations_4d = False
ob_camera.empty_display_type = 'ARROWS'
ob_camera.color = (0.0, 0.0, 0.0, 0.0)
ob_camera.display_type = 'WIRE'
ob_camera.lineart.crease_threshold = 0.0

# ---- collection membership
col_collection_1.objects.link(ob_hemi)
col_collection_1.objects.link(ob_sphere)
col_collection_1.objects.link(ob_camera)

# ---- scene / render settings (as saved in the file)
scene.camera = ob_camera
scene.frame_start = 1; scene.frame_end = 250; scene.frame_set(1)
scene.render.engine = 'BLENDER_EEVEE_NEXT'
scene.render.resolution_percentage = 50
scene.render.dither_intensity = 0.0
scene.cycles.use_denoising = False
scene.cycles.samples = 128
scene.cycles.sampling_pattern = 'TABULATED_SOBOL'
scene.cycles.light_sampling_threshold = 0.0
scene.cycles.use_adaptive_sampling = False
scene.cycles.use_light_tree = False
scene.cycles.blur_glossy = 0.0
scene.cycles.sample_clamp_indirect = 0.0
scene.view_settings.view_transform = 'Standard'
bpy.context.view_layer.update()
